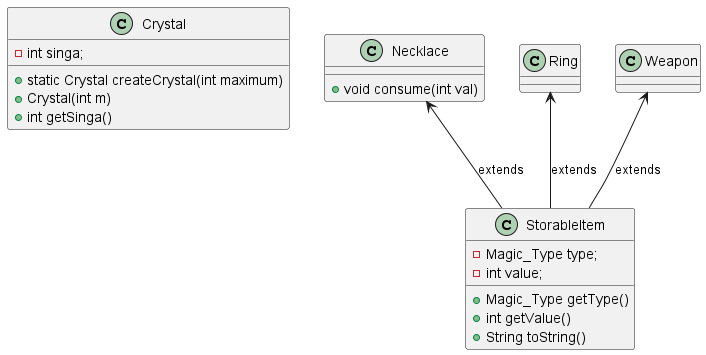

The diagram above was rendered by PlantUML. Its source (embedded in the PNG):
@startuml
class Crystal{
    -int singa;
    +static Crystal createCrystal(int maximum)
    +Crystal(int m)
    +int getSinga()
}

class Necklace{
    +void consume(int val)
}

class Ring{}

class StorableItem{
    -Magic_Type type;
    -int value;
    +Magic_Type getType()
    +int getValue()
    +String toString()
}

class Weapon{}

Weapon <-- StorableItem: extends
Ring <-- StorableItem: extends
Necklace <-- StorableItem: extends

@enduml